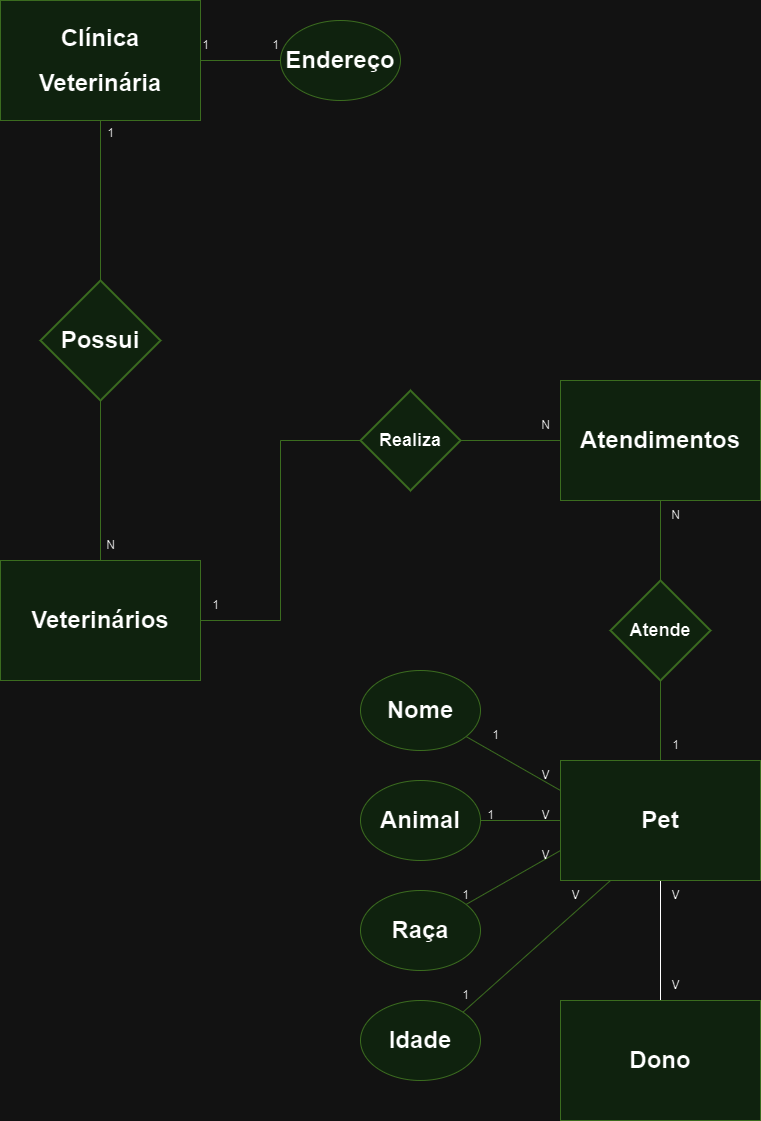

The diagram above was exported from draw.io. Its source (the exported page's mxGraphModel, read from the mxfile embedded in the PNG):
<mxGraphModel dx="2035" dy="1037" grid="1" gridSize="10" guides="1" tooltips="1" connect="1" arrows="1" fold="1" page="1" pageScale="1" pageWidth="827" pageHeight="1169" math="0" shadow="0">
  <root>
    <mxCell id="0" />
    <mxCell id="1" parent="0" />
    <mxCell id="U89JJBnwVRmDoWMdmivt-5" style="edgeStyle=orthogonalEdgeStyle;rounded=0;orthogonalLoop=1;jettySize=auto;html=1;entryX=0;entryY=0.5;entryDx=0;entryDy=0;endArrow=none;endFill=0;fillColor=#d5e8d4;strokeColor=#82b366;" parent="1" source="U89JJBnwVRmDoWMdmivt-1" target="U89JJBnwVRmDoWMdmivt-4" edge="1">
      <mxGeometry relative="1" as="geometry" />
    </mxCell>
    <mxCell id="U89JJBnwVRmDoWMdmivt-10" style="edgeStyle=orthogonalEdgeStyle;rounded=0;orthogonalLoop=1;jettySize=auto;html=1;exitX=0.5;exitY=1;exitDx=0;exitDy=0;entryX=0.5;entryY=0;entryDx=0;entryDy=0;entryPerimeter=0;fillColor=#d5e8d4;strokeColor=#82b366;endArrow=none;endFill=0;" parent="1" source="U89JJBnwVRmDoWMdmivt-1" target="U89JJBnwVRmDoWMdmivt-9" edge="1">
      <mxGeometry relative="1" as="geometry" />
    </mxCell>
    <mxCell id="U89JJBnwVRmDoWMdmivt-1" value="&lt;h1&gt;Clínica&lt;/h1&gt;&lt;h1&gt;Veterinária&lt;/h1&gt;" style="rounded=0;whiteSpace=wrap;html=1;fillColor=#d5e8d4;strokeColor=#82b366;" parent="1" vertex="1">
      <mxGeometry x="40" y="40" width="200" height="120" as="geometry" />
    </mxCell>
    <mxCell id="U89JJBnwVRmDoWMdmivt-4" value="&lt;h1&gt;Endereço&lt;/h1&gt;" style="ellipse;whiteSpace=wrap;html=1;fillColor=#d5e8d4;strokeColor=#82b366;" parent="1" vertex="1">
      <mxGeometry x="320" y="60" width="120" height="80" as="geometry" />
    </mxCell>
    <mxCell id="U89JJBnwVRmDoWMdmivt-6" value="1" style="text;html=1;align=center;verticalAlign=middle;resizable=0;points=[];autosize=1;strokeColor=none;fillColor=none;" parent="1" vertex="1">
      <mxGeometry x="230" y="70" width="30" height="30" as="geometry" />
    </mxCell>
    <mxCell id="U89JJBnwVRmDoWMdmivt-7" value="1" style="text;html=1;align=center;verticalAlign=middle;resizable=0;points=[];autosize=1;strokeColor=none;fillColor=none;" parent="1" vertex="1">
      <mxGeometry x="300" y="70" width="30" height="30" as="geometry" />
    </mxCell>
    <mxCell id="U89JJBnwVRmDoWMdmivt-13" style="edgeStyle=orthogonalEdgeStyle;rounded=0;orthogonalLoop=1;jettySize=auto;html=1;exitX=0.5;exitY=1;exitDx=0;exitDy=0;exitPerimeter=0;entryX=0.5;entryY=0;entryDx=0;entryDy=0;fillColor=#d5e8d4;strokeColor=#82b366;endArrow=none;endFill=0;" parent="1" source="U89JJBnwVRmDoWMdmivt-9" target="U89JJBnwVRmDoWMdmivt-12" edge="1">
      <mxGeometry relative="1" as="geometry" />
    </mxCell>
    <mxCell id="U89JJBnwVRmDoWMdmivt-9" value="&lt;h1&gt;Possui&lt;/h1&gt;" style="strokeWidth=2;html=1;shape=mxgraph.flowchart.decision;whiteSpace=wrap;fillColor=#d5e8d4;strokeColor=#82b366;" parent="1" vertex="1">
      <mxGeometry x="80" y="320" width="120" height="120" as="geometry" />
    </mxCell>
    <mxCell id="U89JJBnwVRmDoWMdmivt-11" value="1" style="text;html=1;align=center;verticalAlign=middle;resizable=0;points=[];autosize=1;strokeColor=none;fillColor=none;" parent="1" vertex="1">
      <mxGeometry x="135" y="158" width="30" height="30" as="geometry" />
    </mxCell>
    <mxCell id="U89JJBnwVRmDoWMdmivt-15" style="edgeStyle=orthogonalEdgeStyle;rounded=0;orthogonalLoop=1;jettySize=auto;html=1;exitX=1;exitY=0.5;exitDx=0;exitDy=0;endArrow=none;endFill=0;fillColor=#d5e8d4;strokeColor=#82b366;" parent="1" source="U89JJBnwVRmDoWMdmivt-12" edge="1">
      <mxGeometry relative="1" as="geometry">
        <mxPoint x="400" y="480" as="targetPoint" />
        <mxPoint x="260" y="660" as="sourcePoint" />
        <Array as="points">
          <mxPoint x="320" y="660" />
          <mxPoint x="320" y="480" />
        </Array>
      </mxGeometry>
    </mxCell>
    <mxCell id="U89JJBnwVRmDoWMdmivt-12" value="&lt;h1&gt;Veterinários&lt;/h1&gt;" style="whiteSpace=wrap;html=1;fillColor=#d5e8d4;strokeColor=#82b366;" parent="1" vertex="1">
      <mxGeometry x="40" y="600" width="200" height="120" as="geometry" />
    </mxCell>
    <mxCell id="U89JJBnwVRmDoWMdmivt-14" value="N" style="text;html=1;align=center;verticalAlign=middle;resizable=0;points=[];autosize=1;strokeColor=none;fillColor=none;" parent="1" vertex="1">
      <mxGeometry x="135" y="570" width="30" height="30" as="geometry" />
    </mxCell>
    <mxCell id="ic-vPvVD0Li8WbguuCrb-2" style="edgeStyle=orthogonalEdgeStyle;rounded=0;orthogonalLoop=1;jettySize=auto;html=1;exitX=1;exitY=0.5;exitDx=0;exitDy=0;exitPerimeter=0;entryX=0;entryY=0.5;entryDx=0;entryDy=0;endArrow=none;endFill=0;fillColor=#d5e8d4;strokeColor=#82b366;" edge="1" parent="1" source="U89JJBnwVRmDoWMdmivt-17" target="ic-vPvVD0Li8WbguuCrb-1">
      <mxGeometry relative="1" as="geometry" />
    </mxCell>
    <mxCell id="U89JJBnwVRmDoWMdmivt-17" value="&lt;h2&gt;Realiza&lt;/h2&gt;" style="strokeWidth=2;html=1;shape=mxgraph.flowchart.decision;whiteSpace=wrap;fillColor=#d5e8d4;strokeColor=#82b366;" parent="1" vertex="1">
      <mxGeometry x="400" y="430" width="100" height="100" as="geometry" />
    </mxCell>
    <mxCell id="U89JJBnwVRmDoWMdmivt-18" value="1" style="text;html=1;align=center;verticalAlign=middle;resizable=0;points=[];autosize=1;strokeColor=none;fillColor=none;" parent="1" vertex="1">
      <mxGeometry x="240" y="630" width="30" height="30" as="geometry" />
    </mxCell>
    <mxCell id="ic-vPvVD0Li8WbguuCrb-6" style="edgeStyle=orthogonalEdgeStyle;rounded=0;orthogonalLoop=1;jettySize=auto;html=1;entryX=0.5;entryY=0;entryDx=0;entryDy=0;entryPerimeter=0;fillColor=#d5e8d4;strokeColor=#82b366;endArrow=none;endFill=0;" edge="1" parent="1" source="ic-vPvVD0Li8WbguuCrb-1" target="ic-vPvVD0Li8WbguuCrb-5">
      <mxGeometry relative="1" as="geometry" />
    </mxCell>
    <mxCell id="ic-vPvVD0Li8WbguuCrb-1" value="&lt;h1&gt;Atendimentos&lt;/h1&gt;" style="whiteSpace=wrap;html=1;fillColor=#d5e8d4;strokeColor=#82b366;" vertex="1" parent="1">
      <mxGeometry x="600" y="420" width="200" height="120" as="geometry" />
    </mxCell>
    <mxCell id="ic-vPvVD0Li8WbguuCrb-3" value="N" style="text;html=1;align=center;verticalAlign=middle;resizable=0;points=[];autosize=1;strokeColor=none;fillColor=none;" vertex="1" parent="1">
      <mxGeometry x="570" y="450" width="30" height="30" as="geometry" />
    </mxCell>
    <mxCell id="ic-vPvVD0Li8WbguuCrb-11" value="" style="edgeStyle=orthogonalEdgeStyle;rounded=0;orthogonalLoop=1;jettySize=auto;html=1;endArrow=none;endFill=0;fillColor=#d5e8d4;strokeColor=#82b366;" edge="1" parent="1" source="ic-vPvVD0Li8WbguuCrb-4" target="ic-vPvVD0Li8WbguuCrb-10">
      <mxGeometry relative="1" as="geometry" />
    </mxCell>
    <mxCell id="ic-vPvVD0Li8WbguuCrb-34" style="edgeStyle=orthogonalEdgeStyle;rounded=0;orthogonalLoop=1;jettySize=auto;html=1;exitX=0.5;exitY=1;exitDx=0;exitDy=0;entryX=0.5;entryY=0;entryDx=0;entryDy=0;endArrow=none;endFill=0;" edge="1" parent="1" source="ic-vPvVD0Li8WbguuCrb-4" target="ic-vPvVD0Li8WbguuCrb-33">
      <mxGeometry relative="1" as="geometry" />
    </mxCell>
    <mxCell id="ic-vPvVD0Li8WbguuCrb-4" value="&lt;h1&gt;Pet&lt;/h1&gt;" style="rounded=0;whiteSpace=wrap;html=1;fillColor=#d5e8d4;strokeColor=#82b366;" vertex="1" parent="1">
      <mxGeometry x="600" y="800" width="200" height="120" as="geometry" />
    </mxCell>
    <mxCell id="ic-vPvVD0Li8WbguuCrb-7" style="edgeStyle=orthogonalEdgeStyle;rounded=0;orthogonalLoop=1;jettySize=auto;html=1;exitX=0.5;exitY=1;exitDx=0;exitDy=0;exitPerimeter=0;entryX=0.5;entryY=0;entryDx=0;entryDy=0;fillColor=#d5e8d4;strokeColor=#82b366;endArrow=none;endFill=0;" edge="1" parent="1" source="ic-vPvVD0Li8WbguuCrb-5" target="ic-vPvVD0Li8WbguuCrb-4">
      <mxGeometry relative="1" as="geometry" />
    </mxCell>
    <mxCell id="ic-vPvVD0Li8WbguuCrb-5" value="&lt;h2&gt;Atende&lt;/h2&gt;" style="strokeWidth=2;html=1;shape=mxgraph.flowchart.decision;whiteSpace=wrap;fillColor=#d5e8d4;strokeColor=#82b366;" vertex="1" parent="1">
      <mxGeometry x="650" y="620" width="100" height="100" as="geometry" />
    </mxCell>
    <mxCell id="ic-vPvVD0Li8WbguuCrb-8" value="N" style="text;html=1;align=center;verticalAlign=middle;resizable=0;points=[];autosize=1;strokeColor=none;fillColor=none;" vertex="1" parent="1">
      <mxGeometry x="700" y="540" width="30" height="30" as="geometry" />
    </mxCell>
    <mxCell id="ic-vPvVD0Li8WbguuCrb-9" value="1" style="text;html=1;align=center;verticalAlign=middle;resizable=0;points=[];autosize=1;strokeColor=none;fillColor=none;" vertex="1" parent="1">
      <mxGeometry x="700" y="770" width="30" height="30" as="geometry" />
    </mxCell>
    <mxCell id="ic-vPvVD0Li8WbguuCrb-10" value="&lt;h1&gt;Animal&lt;/h1&gt;" style="ellipse;whiteSpace=wrap;html=1;fillColor=#d5e8d4;strokeColor=#82b366;" vertex="1" parent="1">
      <mxGeometry x="400" y="820" width="120" height="80" as="geometry" />
    </mxCell>
    <mxCell id="ic-vPvVD0Li8WbguuCrb-16" style="rounded=0;orthogonalLoop=1;jettySize=auto;html=1;entryX=0;entryY=0.25;entryDx=0;entryDy=0;endArrow=none;endFill=0;fillColor=#d5e8d4;strokeColor=#82b366;" edge="1" parent="1" source="ic-vPvVD0Li8WbguuCrb-12" target="ic-vPvVD0Li8WbguuCrb-4">
      <mxGeometry relative="1" as="geometry" />
    </mxCell>
    <mxCell id="ic-vPvVD0Li8WbguuCrb-12" value="&lt;h1&gt;Nome&lt;/h1&gt;" style="ellipse;whiteSpace=wrap;html=1;fillColor=#d5e8d4;strokeColor=#82b366;" vertex="1" parent="1">
      <mxGeometry x="400" y="710" width="120" height="80" as="geometry" />
    </mxCell>
    <mxCell id="ic-vPvVD0Li8WbguuCrb-17" style="rounded=0;orthogonalLoop=1;jettySize=auto;html=1;entryX=0;entryY=0.75;entryDx=0;entryDy=0;endArrow=none;endFill=0;fillColor=#d5e8d4;strokeColor=#82b366;" edge="1" parent="1" source="ic-vPvVD0Li8WbguuCrb-13" target="ic-vPvVD0Li8WbguuCrb-4">
      <mxGeometry relative="1" as="geometry" />
    </mxCell>
    <mxCell id="ic-vPvVD0Li8WbguuCrb-13" value="&lt;h1&gt;Raça&lt;/h1&gt;" style="ellipse;whiteSpace=wrap;html=1;fillColor=#d5e8d4;strokeColor=#82b366;" vertex="1" parent="1">
      <mxGeometry x="400" y="930" width="120" height="80" as="geometry" />
    </mxCell>
    <mxCell id="ic-vPvVD0Li8WbguuCrb-18" style="rounded=0;orthogonalLoop=1;jettySize=auto;html=1;exitX=1;exitY=0;exitDx=0;exitDy=0;entryX=0.25;entryY=1;entryDx=0;entryDy=0;endArrow=none;endFill=0;fillColor=#d5e8d4;strokeColor=#82b366;" edge="1" parent="1" source="ic-vPvVD0Li8WbguuCrb-14" target="ic-vPvVD0Li8WbguuCrb-4">
      <mxGeometry relative="1" as="geometry" />
    </mxCell>
    <mxCell id="ic-vPvVD0Li8WbguuCrb-14" value="&lt;h1&gt;Idade&lt;/h1&gt;" style="ellipse;whiteSpace=wrap;html=1;fillColor=#d5e8d4;strokeColor=#82b366;" vertex="1" parent="1">
      <mxGeometry x="400" y="1040" width="120" height="80" as="geometry" />
    </mxCell>
    <mxCell id="ic-vPvVD0Li8WbguuCrb-21" value="V" style="text;html=1;align=center;verticalAlign=middle;resizable=0;points=[];autosize=1;strokeColor=none;fillColor=none;" vertex="1" parent="1">
      <mxGeometry x="570" y="800" width="30" height="30" as="geometry" />
    </mxCell>
    <mxCell id="ic-vPvVD0Li8WbguuCrb-22" value="1" style="text;html=1;align=center;verticalAlign=middle;resizable=0;points=[];autosize=1;strokeColor=none;fillColor=none;" vertex="1" parent="1">
      <mxGeometry x="520" y="760" width="30" height="30" as="geometry" />
    </mxCell>
    <mxCell id="ic-vPvVD0Li8WbguuCrb-23" value="V" style="text;html=1;align=center;verticalAlign=middle;resizable=0;points=[];autosize=1;strokeColor=none;fillColor=none;" vertex="1" parent="1">
      <mxGeometry x="570" y="840" width="30" height="30" as="geometry" />
    </mxCell>
    <mxCell id="ic-vPvVD0Li8WbguuCrb-24" value="1" style="text;html=1;align=center;verticalAlign=middle;resizable=0;points=[];autosize=1;strokeColor=none;fillColor=none;" vertex="1" parent="1">
      <mxGeometry x="515" y="840" width="30" height="30" as="geometry" />
    </mxCell>
    <mxCell id="ic-vPvVD0Li8WbguuCrb-25" value="V" style="text;html=1;align=center;verticalAlign=middle;resizable=0;points=[];autosize=1;strokeColor=none;fillColor=none;" vertex="1" parent="1">
      <mxGeometry x="570" y="880" width="30" height="30" as="geometry" />
    </mxCell>
    <mxCell id="ic-vPvVD0Li8WbguuCrb-27" value="1" style="text;html=1;align=center;verticalAlign=middle;resizable=0;points=[];autosize=1;strokeColor=none;fillColor=none;" vertex="1" parent="1">
      <mxGeometry x="490" y="920" width="30" height="30" as="geometry" />
    </mxCell>
    <mxCell id="ic-vPvVD0Li8WbguuCrb-28" value="V" style="text;html=1;align=center;verticalAlign=middle;resizable=0;points=[];autosize=1;strokeColor=none;fillColor=none;" vertex="1" parent="1">
      <mxGeometry x="600" y="920" width="30" height="30" as="geometry" />
    </mxCell>
    <mxCell id="ic-vPvVD0Li8WbguuCrb-29" value="1" style="text;html=1;align=center;verticalAlign=middle;resizable=0;points=[];autosize=1;strokeColor=none;fillColor=none;" vertex="1" parent="1">
      <mxGeometry x="490" y="1020" width="30" height="30" as="geometry" />
    </mxCell>
    <mxCell id="ic-vPvVD0Li8WbguuCrb-33" value="&lt;h1&gt;Dono&lt;/h1&gt;" style="whiteSpace=wrap;html=1;fillColor=#d5e8d4;strokeColor=#82b366;" vertex="1" parent="1">
      <mxGeometry x="600" y="1040" width="200" height="120" as="geometry" />
    </mxCell>
    <mxCell id="ic-vPvVD0Li8WbguuCrb-35" value="V" style="text;html=1;align=center;verticalAlign=middle;resizable=0;points=[];autosize=1;strokeColor=none;fillColor=none;" vertex="1" parent="1">
      <mxGeometry x="700" y="920" width="30" height="30" as="geometry" />
    </mxCell>
    <mxCell id="ic-vPvVD0Li8WbguuCrb-36" value="V" style="text;html=1;align=center;verticalAlign=middle;resizable=0;points=[];autosize=1;strokeColor=none;fillColor=none;" vertex="1" parent="1">
      <mxGeometry x="700" y="1010" width="30" height="30" as="geometry" />
    </mxCell>
  </root>
</mxGraphModel>